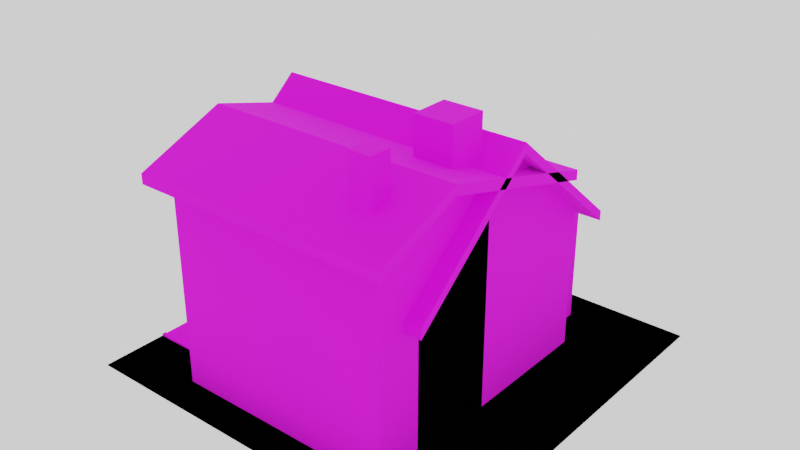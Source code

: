 # Source: assets.blend  (saved by Blender 3.2.14; exported with 4.5.12 LTS)
import bpy
from mathutils import Matrix  # noqa: F401  (used for matrix-valued properties, if any)

bpy.ops.wm.read_factory_settings(use_empty=True)
scene = bpy.context.scene
scene.name = 'House'

# ---- images (referenced by path relative to the original .blend; pixels are not part of the script)
import os
ASSET_DIR = os.environ.get("B2B_ASSET_DIR", "")  # directory of the original .blend (textures are referenced by path, not embedded)
HERE = os.path.dirname(os.path.abspath(__file__))  # packed textures are extracted next to this script under _unpacked/

def load_image(name, relpath, width, height, colorspace="sRGB"):
    """Load a texture the original file referenced (path relative to the .blend, or extracted next to this script)."""
    p = next((c for c in (os.path.join(HERE, relpath), os.path.join(ASSET_DIR, relpath)) if relpath and os.path.exists(c)), "")
    if p:
        img = bpy.data.images.load(p, check_existing=True)
        img.name = name
    else:  # same state as the original file: an image datablock whose file is absent (Cycles renders it pink)
        img = bpy.data.images.new(name, width, height)
        img.source = "FILE"
        img.filepath = "//" + (relpath or name)
    img.colorspace_settings.name = colorspace
    return img
img_untitled = load_image('Untitled', '_Textures/grass.jpg', 1024, 1024, 'sRGB')
img_untitled_001 = load_image('Untitled.001', '_Textures/wall.jpg', 1024, 1024, 'sRGB')
img_untitled_002 = load_image('Untitled.002', '_Textures/brown.jpg', 1024, 1024, 'sRGB')
img_untitled_007 = load_image('Untitled.007', '_Textures/gray.jpg', 1024, 1024, 'sRGB')
img_untitled_006 = load_image('Untitled.006', '_Textures/grass.jpg', 1024, 1024, 'sRGB')

# ---- materials (node trees are filled in below, after node groups)
mat_grass = bpy.data.materials.new('Grass')
mat_walls = bpy.data.materials.new('Walls')
mat_door = bpy.data.materials.new('Door')
mat_roof = bpy.data.materials.new('Roof')
mat_metaldoor = bpy.data.materials.new('MetalDoor')
mat_grass_002 = bpy.data.materials.new('Grass.002')

# ---- material node trees
mat_grass.use_nodes = True; mat_grass.node_tree.nodes.clear()
_N = mat_grass.node_tree.nodes; _L = mat_grass.node_tree.links
n0 = _N.new('ShaderNodeBsdfPrincipled'); n0.name = 'Principled BSDF'; n0.location = (10, 300)
n0.distribution = 'GGX'
n0.subsurface_method = 'RANDOM_WALK_SKIN'
n0.inputs[2].default_value = 1.0
n0.inputs[3].default_value = 1.45
n0.inputs[27].default_value = (0.0, 0.0, 0.0, 1.0)
n0.inputs[28].default_value = 1.0
n1 = _N.new('ShaderNodeOutputMaterial'); n1.name = 'Material Output'; n1.location = (300, 300)
n2 = _N.new('ShaderNodeTexImage'); n2.name = 'Image Texture'; n2.location = (-280, 280)
n2.image = img_untitled
_L.new(n0.outputs[0], n1.inputs[0])
_L.new(n2.outputs[0], n0.inputs[0])
n1.is_active_output = True
mat_walls.use_nodes = True; mat_walls.node_tree.nodes.clear()
_N = mat_walls.node_tree.nodes; _L = mat_walls.node_tree.links
n0 = _N.new('ShaderNodeBsdfPrincipled'); n0.name = 'Principled BSDF'; n0.location = (10, 300)
n0.distribution = 'GGX'
n0.subsurface_method = 'RANDOM_WALK_SKIN'
n0.inputs[2].default_value = 1.0
n0.inputs[3].default_value = 1.45
n0.inputs[27].default_value = (0.0, 0.0, 0.0, 1.0)
n0.inputs[28].default_value = 1.0
n1 = _N.new('ShaderNodeOutputMaterial'); n1.name = 'Material Output'; n1.location = (300, 300)
n2 = _N.new('ShaderNodeTexImage'); n2.name = 'Image Texture'; n2.location = (-280, 280)
n2.image = img_untitled_001
_L.new(n0.outputs[0], n1.inputs[0])
_L.new(n2.outputs[0], n0.inputs[0])
n1.is_active_output = True
mat_door.use_nodes = True; mat_door.node_tree.nodes.clear()
_N = mat_door.node_tree.nodes; _L = mat_door.node_tree.links
n0 = _N.new('ShaderNodeBsdfPrincipled'); n0.name = 'Principled BSDF'; n0.location = (10, 300)
n0.distribution = 'GGX'
n0.subsurface_method = 'RANDOM_WALK_SKIN'
n0.inputs[2].default_value = 1.0
n0.inputs[3].default_value = 1.45
n0.inputs[27].default_value = (0.0, 0.0, 0.0, 1.0)
n0.inputs[28].default_value = 1.0
n1 = _N.new('ShaderNodeOutputMaterial'); n1.name = 'Material Output'; n1.location = (300, 300)
n2 = _N.new('ShaderNodeTexImage'); n2.name = 'Image Texture'; n2.location = (-280, 280)
n2.image = img_untitled_002
_L.new(n0.outputs[0], n1.inputs[0])
_L.new(n2.outputs[0], n0.inputs[0])
n1.is_active_output = True
mat_roof.use_nodes = True; mat_roof.node_tree.nodes.clear()
_N = mat_roof.node_tree.nodes; _L = mat_roof.node_tree.links
n0 = _N.new('ShaderNodeBsdfPrincipled'); n0.name = 'Principled BSDF'; n0.location = (10, 300)
n0.distribution = 'GGX'
n0.subsurface_method = 'RANDOM_WALK_SKIN'
n0.inputs[2].default_value = 1.0
n0.inputs[3].default_value = 1.45
n0.inputs[27].default_value = (0.0, 0.0, 0.0, 1.0)
n0.inputs[28].default_value = 1.0
n1 = _N.new('ShaderNodeOutputMaterial'); n1.name = 'Material Output'; n1.location = (300, 300)
n2 = _N.new('ShaderNodeTexImage'); n2.name = 'Image Texture'; n2.location = (-280, 280)
n2.image = img_untitled_002
_L.new(n0.outputs[0], n1.inputs[0])
_L.new(n2.outputs[0], n0.inputs[0])
n1.is_active_output = True
mat_metaldoor.use_nodes = True; mat_metaldoor.node_tree.nodes.clear()
_N = mat_metaldoor.node_tree.nodes; _L = mat_metaldoor.node_tree.links
n0 = _N.new('ShaderNodeBsdfPrincipled'); n0.name = 'Principled BSDF'; n0.location = (10, 300)
n0.distribution = 'GGX'
n0.subsurface_method = 'RANDOM_WALK_SKIN'
n0.inputs[2].default_value = 1.0
n0.inputs[3].default_value = 1.45
n0.inputs[27].default_value = (0.0, 0.0, 0.0, 1.0)
n0.inputs[28].default_value = 1.0
n1 = _N.new('ShaderNodeOutputMaterial'); n1.name = 'Material Output'; n1.location = (300, 300)
n2 = _N.new('ShaderNodeTexImage'); n2.name = 'Image Texture'; n2.location = (-280, 280)
n2.image = img_untitled_007
_L.new(n0.outputs[0], n1.inputs[0])
_L.new(n2.outputs[0], n0.inputs[0])
n1.is_active_output = True
mat_grass_002.use_nodes = True; mat_grass_002.node_tree.nodes.clear()
_N = mat_grass_002.node_tree.nodes; _L = mat_grass_002.node_tree.links
n0 = _N.new('ShaderNodeBsdfPrincipled'); n0.name = 'Principled BSDF'; n0.location = (10, 300)
n0.distribution = 'GGX'
n0.subsurface_method = 'RANDOM_WALK_SKIN'
n0.inputs[2].default_value = 1.0
n0.inputs[3].default_value = 1.45
n0.inputs[27].default_value = (0.0, 0.0, 0.0, 1.0)
n0.inputs[28].default_value = 1.0
n1 = _N.new('ShaderNodeOutputMaterial'); n1.name = 'Material Output'; n1.location = (300, 300)
n2 = _N.new('ShaderNodeTexImage'); n2.name = 'Image Texture'; n2.location = (-280, 280)
n2.image = img_untitled_006
_L.new(n0.outputs[0], n1.inputs[0])
_L.new(n2.outputs[0], n0.inputs[0])
n1.is_active_output = True

# ---- world
world_world = bpy.data.worlds.new('World'); scene.world = world_world
world_world.use_nodes = True; world_world.node_tree.nodes.clear()
_N = world_world.node_tree.nodes; _L = world_world.node_tree.links
n0 = _N.new('ShaderNodeOutputWorld'); n0.name = 'World Output'; n0.location = (300, 300)
n1 = _N.new('ShaderNodeBackground'); n1.name = 'Background'; n1.location = (10, 300)
n1.inputs[0].default_value = (1.0, 1.0, 1.0, 1.0)
_L.new(n1.outputs[0], n0.inputs[0])
n0.is_active_output = True
world_world.color = (0.05088, 0.05088, 0.05088)
world_world.use_sun_shadow = False
world_world.sun_shadow_jitter_overblur = 0.0

# ---- meshes
me_plane = bpy.data.meshes.new('Plane')
me_plane.from_pydata([(-1.0, -1.0, 0.0), (1.0, -1.0, 0.0), (-1.0, 1.0, 0.0), (1.0, 1.0, 0.0), (-0.5798, 0.5798, 0.0), (-0.5798, -0.5798, 0.0), (0.5798, -0.5798, 0.0), (0.5798, 0.5798, 0.0), (-0.5798, 0.5798, 0.7459), (-0.5798, -0.5798, 0.7459), (0.5798, -0.5798, 0.7459), (0.5798, 0.5798, 0.7459), (-0.6666, 0.6715, 0.6686), (-0.6666, -0.6715, 0.6686), (0.6666, -0.6715, 0.6686), (0.6666, 0.6715, 0.6686), (-0.6666, 0.6715, 0.7194), (-0.6666, -0.6715, 0.7194), (0.6666, -0.6715, 0.7194), (0.6666, 0.6715, 0.7194), (-0.6666, 0.0, 1.234), (0.6666, 0.0, 1.234), (-0.6666, 0.0, 1.285), (0.6666, 0.0, 1.285), (-0.5798, 0.0, 1.24), (0.5798, 0.0, 1.24), (-0.6012, -0.4132, -0.007187), (-0.6012, -0.4132, 0.4934), (-0.6012, -0.08867, -0.007187), (-0.6012, -0.08867, 0.4934), (-0.5744, -0.4132, -0.007187), (-0.5744, -0.4132, 0.4934), (-0.5744, -0.08867, -0.007187), (-0.5744, -0.08867, 0.4934), (-0.6012, -0.1057, -0.001146), (-0.6012, -0.3961, -0.001146), (-0.6012, -0.3961, 0.4743), (-0.6012, -0.1057, 0.4743), (-0.5876, -0.1057, -0.001146), (-0.5876, -0.3961, -0.001146), (-0.5876, -0.3961, 0.4743), (-0.5876, -0.1057, 0.4743), (-1.0, -0.4155, 0.0), (-0.5798, -0.4155, 0.0), (-1.0, -0.08624, 0.0), (-0.5798, -0.08624, 0.0), (-1.0, -0.08709, 0.0105), (-1.0, -0.4147, 0.0105), (-0.5798, -0.08709, 0.0105), (-0.5798, -0.4147, 0.0105), (-1.0, -0.1068, 0.0105), (-1.0, -0.3948, 0.0105), (-0.5798, -0.1068, 0.0105), (-0.5798, -0.3948, 0.0105), (-1.0, -0.1068, 0.003138), (-1.0, -0.3948, 0.003138), (-0.5798, -0.1068, 0.003138), (-0.5798, -0.3948, 0.003138), (0.3003, -0.2759, 0.9988), (0.3003, -0.2759, 1.403), (0.3003, -0.07594, 0.9988), (0.3003, -0.07594, 1.403), (0.5003, -0.2759, 0.9988), (0.5003, -0.2759, 1.403), (0.5003, -0.07594, 0.9988), (0.5003, -0.07594, 1.403)], [], [(7, 4, 8, 11), (3, 2, 4, 7), (0, 1, 6, 5), (1, 3, 7, 6), (42, 0, 5, 43), (29, 28, 34, 37), (5, 6, 10, 9), (6, 7, 11, 25, 10), (4, 45, 43, 5, 9, 24, 8), (20, 12, 15, 21), (22, 23, 19, 16), (15, 12, 16, 19), (13, 14, 18, 17), (21, 15, 19, 23), (20, 13, 17, 22), (12, 20, 22, 16), (14, 21, 23, 18), (17, 18, 23, 22), (13, 20, 21, 14), (28, 29, 33, 32), (26, 27, 36, 35), (30, 31, 27, 26), (34, 35, 39, 38), (33, 29, 27, 31), (27, 29, 37, 36), (39, 40, 41, 38), (37, 34, 38, 41), (35, 36, 40, 39), (36, 37, 41, 40), (42, 43, 49, 47), (2, 44, 45, 4), (48, 46, 50, 52), (45, 44, 46, 48), (43, 45, 48, 49), (53, 52, 56, 57), (49, 48, 52, 53), (47, 49, 53, 51), (54, 55, 57, 56), (51, 53, 57, 55), (52, 50, 54, 56), (58, 59, 61, 60), (60, 61, 65, 64), (64, 65, 63, 62), (62, 63, 59, 58), (65, 61, 59, 63)])
me_plane.polygons.foreach_set('material_index', [1, 0, 0, 0, 0, 2, 1, 1, 1, 3, 3, 3, 3, 3, 3, 3, 3, 3, 3, 2, 2, 2, 0, 2, 2, 2, 2, 2, 2, 1, 0, 1, 1, 1, 1, 1, 1, 1, 1, 1, 3, 3, 3, 3, 3])
_uv = me_plane.uv_layers.new(name='UVMap')
_uv.uv.foreach_set('vector', [1.057, 0.5691, 1.057, 2.574, -0.2326, 2.574, -0.2326, 0.5691, -0.6958, -0.6911, 1.68, -0.6911, 1.181, -0.1921, -0.1968, -0.1921, 1.68, 1.684, -0.6958, 1.684, -0.1968, 1.185, 1.181, 1.185, -0.6958, 1.684, -0.6958, -0.6911, -0.1968, -0.1921, -0.1968, 1.185, 1.68, 0.9901, 1.68, 1.684, 1.181, 1.185, 1.181, 0.9901, 0.0, 0.6926, 5.96e-08, 0.0, 0.02362, 0.008359, 0.02362, 0.6663, -0.2326, 0.5691, -0.2326, 2.574, -1.522, 2.574, -1.522, 0.5691, 0.4833, 0.5691, -1.522, 0.5691, -1.522, -0.7208, -0.5193, -1.574, 0.4833, -0.7208, 2.489, 0.5691, 1.337, 0.5691, 0.7675, 0.5691, 0.4833, 0.5691, 0.4833, -0.7208, 1.486, -1.574, 2.489, -0.7208, 0.8383, -0.5, 1.494, -0.5, 1.494, 0.4963, 0.8383, 0.4963, -0.4981, 0.4963, -0.4981, -0.5, 0.1579, -0.5, 0.1579, 0.4963, 0.1823, -0.5, 0.1823, 0.4963, 0.1579, 0.4963, 0.1579, -0.5, 1.402, 0.4963, 1.402, 1.493, 1.378, 1.493, 1.378, 0.4963, 0.5804, 0.9982, 0.1579, 0.4963, 0.1958, 0.4963, 0.6183, 0.9982, 1.041, 0.9982, 0.6183, 0.4963, 0.6563, 0.4963, 1.079, 0.9982, 0.6183, 1.5, 1.041, 0.9982, 1.079, 0.9982, 0.6563, 1.5, 0.1579, 1.5, 0.5804, 0.9982, 0.6183, 0.9982, 0.1958, 1.5, 0.1579, 0.4963, 0.1579, 1.493, -0.4981, 1.493, -0.4981, 0.4963, 0.8383, 0.4963, 0.1823, 0.4963, 0.1823, -0.5, 0.8383, -0.5, 0.888, 3.26e-09, 0.888, 0.6926, 0.8509, 0.6926, 0.8509, 0.0, 0.4491, 3.912e-08, 0.4491, 0.6926, 0.4255, 0.6663, 0.4255, 0.008359, 0.9252, 3.26e-09, 0.9252, 0.6926, 0.888, 0.6926, 0.888, 0.0, 1.696, -0.6911, 1.696, -0.3462, 1.68, -0.3462, 1.68, -0.6911, 0.9252, 0.0, 0.9623, 0.0, 0.9623, 0.4491, 0.9252, 0.4491, 0.4491, 0.6926, 0.0, 0.6926, 0.02362, 0.6663, 0.4255, 0.6663, 0.8509, 3.516e-08, 0.8509, 0.658, 0.4491, 0.658, 0.4491, 0.0, 0.9812, 0.658, 0.9812, 0.0, 1.0, 1.746e-09, 1.0, 0.658, 0.9812, 1.746e-09, 0.9812, 0.658, 0.9623, 0.658, 0.9623, 0.0, 0.9252, 0.8509, 0.9252, 0.4491, 0.944, 0.4491, 0.944, 0.8509, 1.641, 0.5691, 1.641, 1.296, 1.623, 1.296, 1.623, 0.5691, 1.68, -0.6911, 1.68, 0.5991, 1.181, 0.5991, 1.181, -0.1921, 1.623, 0.5691, 1.623, 1.296, 1.589, 1.296, 1.589, 0.5691, 1.66, 0.5691, 1.66, 1.296, 1.641, 1.296, 1.641, 0.5691, 1.66, 1.138, 1.66, 0.5691, 1.678, 0.5706, 1.678, 1.137, 1.66, 1.636, 1.66, 1.138, 1.672, 1.138, 1.672, 1.636, 1.678, 1.137, 1.678, 0.5706, 1.678, 0.6047, 1.678, 1.103, 1.555, 1.296, 1.555, 0.5691, 1.589, 0.5691, 1.589, 1.296, 1.057, 0.5691, 1.555, 0.5691, 1.555, 1.296, 1.057, 1.296, 1.703, 0.5691, 1.703, 1.296, 1.69, 1.296, 1.69, 0.5691, 1.69, 0.5691, 1.69, 1.296, 1.678, 1.296, 1.678, 0.5691, 1.228, 0.8051, 1.228, 1.107, 1.079, 1.107, 1.079, 0.8051, 1.228, 0.4963, 1.228, 0.6908, 1.079, 0.6908, 1.079, 0.4963, 1.378, 0.4963, 1.378, 0.7983, 1.228, 0.7983, 1.228, 0.4963, 1.228, 1.107, 1.228, 1.302, 1.079, 1.302, 1.079, 1.107, 1.079, 0.6908, 1.228, 0.6908, 1.228, 0.8051, 1.079, 0.8051])
me_plane.materials.append(mat_grass)
me_plane.materials.append(mat_walls)
me_plane.materials.append(mat_door)
me_plane.materials.append(mat_roof)
me_plane.update()
me_plane_006 = bpy.data.meshes.new('Plane.006')
me_plane_006.from_pydata([(-0.5798, -0.1162, 0.0), (-0.5798, -0.8254, 0.0), (0.5798, -0.8254, 0.0), (0.5798, -0.1162, 0.0), (-0.5798, -0.1162, 1.131), (-0.5798, -0.8254, 1.075), (0.5798, -0.8254, 1.075), (0.5798, -0.1162, 1.131), (-0.6666, 0.4259, 0.9648), (-0.6666, -0.9171, 1.028), (0.6666, -0.9171, 1.028), (0.6666, 0.4259, 0.9648), (-0.6666, 0.4259, 1.016), (-0.6666, -0.9171, 1.079), (0.6666, -0.9171, 1.079), (0.6666, 0.4259, 1.016), (-0.6666, -0.4653, 1.214), (0.6666, -0.4653, 1.214), (-0.6666, -0.4653, 1.264), (0.6666, -0.4653, 1.264), (-0.5798, -0.4653, 1.219), (0.5798, -0.4653, 1.219), (-0.6012, -0.6588, -0.007187), (-0.6012, -0.6588, 0.4934), (-0.6012, -0.3343, -0.007187), (-0.6012, -0.3343, 0.4934), (-0.5744, -0.6588, -0.007187), (-0.5744, -0.6588, 0.4934), (-0.5744, -0.3343, -0.007187), (-0.5744, -0.3343, 0.4934), (-0.6012, -0.3513, -0.001146), (-0.6012, -0.6417, -0.001146), (-0.6012, -0.6417, 0.4743), (-0.6012, -0.3513, 0.4743), (-0.5876, -0.3513, -0.001146), (-0.5876, -0.6417, -0.001146), (-0.5876, -0.6417, 0.4743), (-0.5876, -0.3513, 0.4743), (-1.0, -0.6611, 0.0), (-0.5798, -0.6611, 0.0), (-1.0, -0.3318, 0.0), (-0.5798, -0.3318, 0.0), (-1.0, -0.3327, 0.0105), (-1.0, -0.6602, 0.0105), (-0.5798, -0.3327, 0.0105), (-0.5798, -0.6602, 0.0105), (-1.0, -0.3524, 0.0105), (-1.0, -0.6404, 0.0105), (-0.5798, -0.3524, 0.0105), (-0.5798, -0.6404, 0.0105), (-1.0, -0.3524, 0.003138), (-1.0, -0.6404, 0.003138), (-0.5798, -0.3524, 0.003138), (-0.5798, -0.6404, 0.003138), (0.3438, -0.7161, 0.9988), (0.3438, -0.7161, 1.403), (0.3438, -0.6031, 0.9988), (0.3438, -0.6031, 1.403), (0.4568, -0.7161, 0.9988), (0.4568, -0.7161, 1.403), (0.4568, -0.6031, 0.9988), (0.4568, -0.6031, 1.403), (-0.4585, -0.1269, -0.02216), (-0.4585, -0.1269, 0.5874), (-0.4585, 0.8196, -0.02216), (-0.4585, 0.8196, 0.5874), (0.4656, -0.1269, -0.02216), (0.4656, -0.1269, 0.5874), (0.4656, 0.8196, -0.02216), (0.4656, 0.8196, 0.5874), (-0.4318, -0.1637, 0.5874), (-0.4318, 0.7882, 0.5874), (0.4324, -0.1637, 0.5874), (0.4324, 0.7882, 0.5874), (-0.4095, -0.1446, 0.5874), (-0.4095, 0.7691, 0.5874), (0.4102, 0.7691, 0.5874), (0.4102, -0.1446, 0.5874), (-0.4318, -0.1637, 0.6916), (-0.4318, 0.7882, 0.6916), (0.4324, 0.7882, 0.6916), (0.4324, -0.1637, 0.6916), (-0.4095, -0.1446, 0.6916), (-0.4095, 0.7691, 0.6916), (0.4102, 0.7691, 0.6916), (0.4102, -0.1446, 0.6916), (-0.2852, -0.09353, 0.5734), (-0.2852, -0.09353, 0.9795), (-0.02195, -0.09353, 0.5734), (-0.02195, -0.09353, 0.9795), (-0.2852, -0.1153, 0.5734), (-0.2852, -0.1153, 0.9795), (-0.02195, -0.1153, 0.5734), (-0.02195, -0.1153, 0.9795), (-0.0358, -0.09353, 0.5783), (-0.2714, -0.09353, 0.5783), (-0.2714, -0.09353, 0.964), (-0.0358, -0.09353, 0.964), (-0.0358, -0.1046, 0.5783), (-0.2714, -0.1046, 0.5783), (-0.2714, -0.1046, 0.964), (-0.0358, -0.1046, 0.964), (-0.4804, -0.05834, -0.0144), (-0.4804, -0.05834, 0.5532), (-0.4804, 0.7608, -0.0144), (-0.4804, 0.7608, 0.5532), (-0.4536, -0.05834, -0.0144), (-0.4536, -0.05834, 0.5532), (-0.4536, 0.7608, -0.0144), (-0.4536, 0.7608, 0.5532), (-0.4804, 0.7369, -0.007549), (-0.4804, -0.03445, -0.007549), (-0.4804, -0.03445, 0.5339), (-0.4804, 0.7369, 0.5339), (-0.4668, 0.7369, -0.007549), (-0.4668, -0.03445, -0.007549), (-0.4668, -0.03445, 0.5339), (-0.4668, 0.7369, 0.5339), (-0.4804, -0.03402, 0.4693), (-0.4804, 0.7364, 0.4693), (-0.4668, -0.03402, 0.4693), (-0.4668, 0.7364, 0.4693), (-0.5134, -0.03445, 0.5339), (-0.5134, 0.7369, 0.5339), (-0.5134, -0.03402, 0.4693), (-0.5134, 0.7364, 0.4693)], [], [(3, 0, 4, 7), (25, 24, 30, 33), (1, 2, 6, 5), (2, 3, 7, 21, 6), (0, 41, 39, 1, 5, 20, 4), (16, 8, 11, 17), (18, 19, 15, 12), (11, 8, 12, 15), (9, 10, 14, 13), (17, 11, 15, 19), (16, 9, 13, 18), (8, 16, 18, 12), (10, 17, 19, 14), (13, 14, 19, 18), (9, 16, 17, 10), (24, 25, 29, 28), (22, 23, 32, 31), (26, 27, 23, 22), (29, 25, 23, 27), (23, 25, 33, 32), (35, 36, 37, 34), (33, 30, 34, 37), (31, 32, 36, 35), (32, 33, 37, 36), (38, 39, 45, 43), (44, 42, 46, 48), (41, 40, 42, 44), (39, 41, 44, 45), (49, 48, 52, 53), (45, 44, 48, 49), (43, 45, 49, 47), (50, 51, 53, 52), (47, 49, 53, 51), (48, 46, 50, 52), (54, 55, 57, 56), (56, 57, 61, 60), (60, 61, 59, 58), (58, 59, 55, 54), (61, 57, 55, 59), (62, 63, 65, 64), (64, 65, 69, 68), (68, 69, 67, 66), (69, 65, 63, 67), (80, 79, 83, 84), (81, 80, 84, 85), (79, 78, 82, 83), (73, 76, 75, 71), (72, 77, 76, 73), (71, 75, 74, 70), (73, 71, 79, 80), (77, 72, 81, 85), (76, 77, 85, 84), (74, 75, 83, 82), (72, 73, 80, 81), (71, 70, 78, 79), (70, 74, 82, 78), (75, 76, 84, 83), (89, 88, 94, 97), (88, 89, 93, 92), (86, 87, 96, 95), (90, 91, 87, 86), (93, 89, 87, 91), (87, 89, 97, 96), (99, 100, 101, 98), (97, 94, 98, 101), (95, 96, 100, 99), (96, 97, 101, 100), (105, 104, 110, 113), (104, 105, 109, 108), (102, 103, 112, 111), (106, 107, 103, 102), (109, 105, 103, 107), (103, 105, 113, 112), (115, 116, 117, 114), (113, 110, 114, 117), (111, 112, 116, 115), (119, 118, 124, 125), (118, 119, 121, 120), (113, 119, 125, 123), (118, 112, 122, 124), (122, 123, 125, 124), (112, 113, 123, 122)])
me_plane_006.polygons.foreach_set('material_index', [1, 2, 1, 1, 1, 3, 3, 3, 3, 3, 3, 3, 3, 3, 3, 2, 2, 2, 2, 2, 2, 2, 2, 2, 1, 1, 1, 1, 1, 1, 1, 1, 1, 1, 3, 3, 3, 3, 3, 1, 1, 1, 1, 3, 3, 3, 3, 3, 3, 3, 3, 3, 3, 3, 3, 3, 3, 2, 2, 2, 2, 2, 2, 2, 2, 2, 2, 4, 4, 4, 4, 4, 4, 4, 4, 4, 4, 4, 4, 4, 4, 4])
_uv = me_plane_006.uv_layers.new(name='UVMap')
_uv.uv.foreach_set('vector', [0.1456, -1.0, 0.1456, 0.1481, -0.9742, 0.1481, -0.9742, -1.0, 0.0, 0.6926, 5.96e-08, 0.0, 0.02362, 0.008359, 0.02362, 0.6663, 1.209, -1.0, 1.209, 0.1481, 0.1456, 0.1481, 0.1456, -1.0, 0.6428, 1.355, -0.05937, 1.355, -0.05937, 0.2351, 0.2862, 0.1481, 0.6428, 0.291, 1.345, 1.355, 1.131, 1.355, 0.8055, 1.355, 0.6428, 1.355, 0.6428, 0.291, 0.9994, 0.1481, 1.345, 0.2351, 1.37, -0.1531, 1.37, 0.4677, 0.4348, 0.4677, 0.4348, -0.1531, 0.4348, 0.1607, -0.5, 0.1607, -0.5, -0.4728, 0.4348, -0.4728, 1.478, -0.4728, 1.478, 0.462, 1.443, 0.462, 1.443, -0.4728, 1.5, 0.4677, 1.5, 1.403, 1.464, 1.403, 1.464, 0.4677, 1.076, 0.7836, 1.245, 1.41, 1.21, 1.41, 1.041, 0.7833, 0.1416, 1.102, 0.2866, 1.413, 0.2511, 1.414, 0.106, 1.104, 0.2866, 0.47, 0.1416, 1.102, 0.106, 1.104, 0.2511, 0.4716, 1.21, 0.468, 1.076, 0.7836, 1.041, 0.7833, 1.174, 0.4677, 0.4348, 0.47, -0.5, 0.47, -0.5, 0.1607, 0.4348, 0.1607, 1.37, -0.4728, 1.37, -0.1531, 0.4348, -0.1531, 0.4348, -0.4728, 0.888, 3.26e-09, 0.888, 0.6926, 0.8509, 0.6926, 0.8509, 0.0, 0.4491, 3.912e-08, 0.4491, 0.6926, 0.4255, 0.6663, 0.4255, 0.008359, 0.9252, 3.26e-09, 0.9252, 0.6926, 0.888, 0.6926, 0.888, 0.0, 0.9252, 0.0, 0.9623, 0.0, 0.9623, 0.4491, 0.9252, 0.4491, 0.4491, 0.6926, 0.0, 0.6926, 0.02362, 0.6663, 0.4255, 0.6663, 0.8509, 3.516e-08, 0.8509, 0.658, 0.4491, 0.658, 0.4491, 0.0, 0.9812, 0.658, 0.9812, 0.0, 1.0, 1.746e-09, 1.0, 0.658, 0.9812, 1.746e-09, 0.9812, 0.658, 0.9623, 0.658, 0.9623, 0.0, 0.9252, 0.8509, 0.9252, 0.4491, 0.944, 0.4491, 0.944, 0.8509, 1.365, 1.501, 1.365, 1.085, 1.375, 1.085, 1.375, 1.501, 1.365, 1.085, 1.365, 1.501, 1.345, 1.501, 1.345, 1.085, 1.385, 1.085, 1.385, 1.501, 1.375, 1.501, 1.375, 1.085, 1.385, 1.411, 1.385, 1.085, 1.396, 1.086, 1.396, 1.41, 1.41, 1.37, 1.41, 1.085, 1.418, 1.085, 1.418, 1.37, -0.05937, 1.085, -0.05937, 1.092, -0.05937, 1.091, -0.05937, 1.086, -0.08578, 1.501, -0.08578, 1.085, -0.06614, 1.085, -0.06614, 1.501, -0.3709, 1.085, -0.08578, 1.085, -0.08578, 1.501, -0.3709, 1.501, 1.396, 1.501, 1.396, 1.085, 1.403, 1.085, 1.403, 1.501, 1.41, 1.085, 1.41, 1.501, 1.403, 1.501, 1.403, 1.085, 0.5141, 1.135, 0.5141, 1.418, 0.4348, 1.418, 0.4348, 1.135, 0.5933, 1.135, 0.5933, 1.418, 0.5141, 1.418, 0.5141, 1.135, 1.325, 1.108, 1.325, 1.392, 1.245, 1.392, 1.245, 1.108, 0.6726, 1.135, 0.6726, 1.418, 0.5933, 1.418, 0.5933, 1.135, 0.7517, 1.135, 0.7517, 1.214, 0.6726, 1.214, 0.6726, 1.135, 1.813, -0.06295, 1.209, -0.06295, 1.209, -1.0, 1.813, -1.0, -0.9742, 1.085, -0.3709, 1.085, -0.3709, 2.0, -0.9742, 2.0, 1.948, 1.085, 1.345, 1.085, 1.345, 0.1481, 1.948, 0.1481, -0.9742, 0.1481, -0.05937, 0.1481, -0.05937, 1.085, -0.9742, 1.085, -0.5, 0.47, 0.106, 0.47, 0.09041, 0.4833, -0.4844, 0.4833, -0.5, 1.136, -0.5, 0.47, -0.4844, 0.4833, -0.4844, 1.123, 0.106, 0.47, 0.106, 1.136, 0.09041, 1.123, 0.09041, 0.4833, 0.4348, 1.135, 0.4504, 1.122, 1.025, 1.122, 1.041, 1.135, 0.4348, 0.4677, 0.4504, 0.4811, 0.4504, 1.122, 0.4348, 1.135, 1.041, 1.135, 1.025, 1.122, 1.025, 0.4811, 1.041, 0.4677, 1.443, -0.4728, 1.443, 0.1332, 1.37, 0.1332, 1.37, -0.4728, 0.7673, 1.135, 0.7829, 1.135, 0.7829, 1.208, 0.7673, 1.208, 1.391, 0.4677, 1.391, 1.108, 1.318, 1.108, 1.318, 0.4677, 1.318, 0.4677, 1.318, 1.108, 1.245, 1.108, 1.245, 0.4677, 0.3597, 1.137, 0.3597, 0.47, 0.4327, 0.47, 0.4327, 1.137, 0.2866, 1.137, 0.2866, 0.47, 0.3597, 0.47, 0.3597, 1.137, 0.7517, 1.135, 0.7673, 1.135, 0.7673, 1.208, 0.7517, 1.208, 1.464, 0.4677, 1.464, 1.043, 1.391, 1.043, 1.391, 0.4677, 0.0, 0.6926, 5.96e-08, 0.0, 0.02362, 0.008359, 0.02362, 0.6663, 0.888, 3.26e-09, 0.888, 0.6926, 0.8509, 0.6926, 0.8509, 0.0, 0.4491, 3.912e-08, 0.4491, 0.6926, 0.4255, 0.6663, 0.4255, 0.008359, 0.9252, 3.26e-09, 0.9252, 0.6926, 0.888, 0.6926, 0.888, 0.0, 0.9252, 0.0, 0.9623, 0.0, 0.9623, 0.4491, 0.9252, 0.4491, 0.4491, 0.6926, 0.0, 0.6926, 0.02362, 0.6663, 0.4255, 0.6663, 0.8509, 3.516e-08, 0.8509, 0.658, 0.4491, 0.658, 0.4491, 0.0, 0.9812, 0.658, 0.9812, 0.0, 1.0, 1.746e-09, 1.0, 0.658, 0.9812, 1.746e-09, 0.9812, 0.658, 0.9623, 0.658, 0.9623, 0.0, 0.9252, 0.8509, 0.9252, 0.4491, 0.944, 0.4491, 0.944, 0.8509, -0.4981, -0.5, 0.3672, -0.5, 0.3568, -0.4636, -0.4686, -0.4636, 1.494, -0.5, 1.494, 0.3653, 1.453, 0.3653, 1.453, -0.5, 0.3672, 0.7488, -0.4981, 0.7488, -0.4686, 0.7123, 0.3568, 0.7123, 1.494, 0.3653, 1.494, 1.231, 1.453, 1.231, 1.453, 0.3653, 1.412, -0.5, 1.453, -0.5, 1.453, 0.7488, 1.412, 0.7488, -0.4981, 0.7488, -0.4981, -0.5, -0.4686, -0.4636, -0.4686, 0.7123, 1.193, 0.6759, 0.3672, 0.6759, 0.3672, -0.5, 1.193, -0.5, 1.312, 1.5, 1.312, 0.6746, 1.333, 0.6746, 1.333, 1.5, 1.312, 0.6746, 1.312, 1.5, 1.291, 1.5, 1.291, 0.6746, 1.341, -0.5, 1.341, 0.6746, 1.291, 0.6746, 1.291, -0.5, 1.341, 0.6746, 1.341, -0.5, 1.362, -0.5, 1.362, 0.6746, 0.4175, 0.7744, 0.4175, 0.6759, 0.4678, 0.6759, 0.4678, 0.7744, 0.4175, 0.6759, 0.4175, 0.7744, 0.3672, 0.7744, 0.3672, 0.6759, 1.291, -0.5, 1.291, 0.6759, 1.193, 0.6753, 1.193, -0.4993, 1.362, 0.6759, 1.362, -0.5, 1.412, -0.5, 1.412, 0.6759])
me_plane_006.materials.append(mat_grass)
me_plane_006.materials.append(mat_walls)
me_plane_006.materials.append(mat_door)
me_plane_006.materials.append(mat_roof)
me_plane_006.materials.append(mat_metaldoor)
me_plane_006.update()
me_plane_009 = bpy.data.meshes.new('Plane.009')
me_plane_009.from_pydata([(-1.0, -1.0, 0.0), (1.0, -1.0, 0.0), (-1.0, 1.0, 0.0), (1.0, 1.0, 0.0)], [], [(0, 1, 3, 2)])
_uv = me_plane_009.uv_layers.new(name='UVMap')
_uv.uv.foreach_set('vector', [-0.5, -0.5, 1.5, -0.5, 1.5, 1.5, -0.5, 1.5])
me_plane_009.materials.append(mat_grass_002)
me_plane_009.update()

# ---- objects
ob_house = bpy.data.objects.new('House', me_plane)
ob_house_001 = bpy.data.objects.new('House.001', me_plane_006)
ob_plane_002 = bpy.data.objects.new('Plane.002', me_plane_009)

# ---- transforms, parenting, visibility, modifiers, constraints
ob_house.location = (0.0, 0.0, 0.0)
ob_house.scale = (10.0, 10.0, 10.0)
ob_house_001.location = (0.0, 0.0, 0.0)
ob_house_001.scale = (10.0, 10.0, 10.0)
ob_plane_002.location = (0.0, 0.0, 0.0)
ob_plane_002.scale = (10.0, 10.0, 10.0)

# ---- collection membership
scene.collection.objects.link(ob_house)
scene.collection.objects.link(ob_house_001)
scene.collection.objects.link(ob_plane_002)

# ---- scene / render settings (as saved in the file)
scene.frame_start = 1; scene.frame_end = 250; scene.frame_set(1)
scene.render.engine = 'CYCLES'
scene.cycles.sampling_pattern = 'TABULATED_SOBOL'
scene.cycles.use_light_tree = False
scene.view_settings.view_transform = 'Filmic'
bpy.context.view_layer.update()

# ---- added for rendering (the .blend has no active camera): camera
cam_auto = bpy.data.cameras.new('AutoCamera')
cam_auto.lens = 50.0
cam_auto.sensor_width = 36.0
cam_auto.clip_end = 1000.0
ob_auto_camera = bpy.data.objects.new('AutoCamera', cam_auto)
scene.collection.objects.link(ob_auto_camera)
ob_auto_camera.location = (29.3027, -35.1633, 30.3454)
ob_auto_camera.rotation_euler = (1.09748, -7.21219e-08, 0.694738)
scene.camera = ob_auto_camera
bpy.context.view_layer.update()
